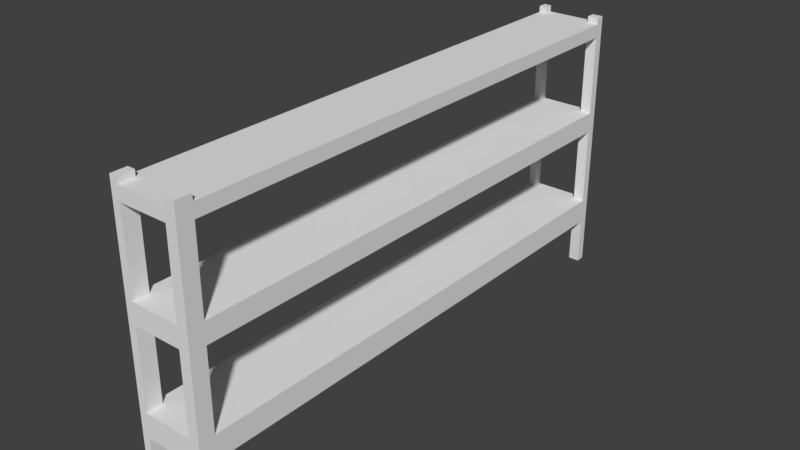 # Source: ToolShelf.blend  (saved by Blender 2.79.0; exported with 4.5.12 LTS)
import bpy
from mathutils import Matrix  # noqa: F401  (used for matrix-valued properties, if any)

bpy.ops.wm.read_factory_settings(use_empty=True)
scene = bpy.context.scene
scene.name = 'Scene'

# ---- collections
col_collection_1 = bpy.data.collections.new('Collection 1'); scene.collection.children.link(col_collection_1)

# ---- materials (node trees are filled in below, after node groups)
mat_material = bpy.data.materials.new('Material')
mat_material.alpha_threshold = 0.0
mat_material.use_transparent_shadow = False
mat_material.roughness = 0.5
mat_material.line_color = (0.0, 0.0, 0.0, 1.0)

# ---- material node trees

# ---- world
world_world = bpy.data.worlds.new('World'); scene.world = world_world
world_world.color = (0.05088, 0.05088, 0.05088)
world_world.use_sun_shadow = False
world_world.sun_shadow_jitter_overblur = 0.0
world_world.cycles.sampling_method = 'MANUAL'

# ---- meshes
me_cube = bpy.data.meshes.new('Cube')
me_cube.from_pydata([(0.5, 4.0, -2.0), (0.5, -4.0, -2.0), (-0.5, -4.0, -2.0), (-0.5, 4.0, -2.0), (0.5, 4.0, 2.0), (0.5, -4.0, 2.0), (-0.5, -4.0, 2.0), (-0.5, 4.0, 2.0), (0.5, 3.871, -2.0), (-0.5, 3.871, -2.0), (0.5, 3.871, 2.0), (-0.5, 3.871, 2.0), (0.5, -3.767, -2.0), (0.5, -3.767, 2.0), (-0.5, -3.767, -2.0), (-0.5, -3.767, 2.0), (-0.5, 3.871, -1.294), (0.5, 3.871, -1.294), (-0.5, -3.767, -1.294), (0.5, -3.767, -1.294), (-0.5, 3.871, -0.9374), (0.5, 3.871, -0.9374), (-0.5, -3.767, -0.9374), (0.5, -3.767, -0.9374), (-0.5, 3.871, 0.2261), (0.5, 3.871, 0.2261), (-0.5, -3.767, 0.2261), (0.5, -3.767, 0.2261), (-0.5, 3.871, 0.5275), (0.5, 3.871, 0.5275), (-0.5, -3.767, 0.5275), (0.5, -3.767, 0.5275), (-0.5, 3.871, 1.708), (0.5, 3.871, 1.708), (-0.5, -3.767, 1.708), (0.5, -3.767, 1.708), (-0.5, 3.871, 1.906), (0.5, 3.871, 1.906), (-0.5, -3.767, 1.906), (0.5, -3.767, 1.906), (0.3368, 4.0, -2.0), (0.3368, -4.0, -2.0), (0.3368, 4.0, 2.0), (0.3368, -4.0, 2.0), (0.3368, 3.871, 2.0), (0.3368, 3.871, -2.0), (0.3368, -3.767, 2.0), (0.3368, -3.767, -2.0), (0.3368, 4.0, -1.294), (0.3368, -4.0, -1.294), (0.3368, 4.0, -0.9374), (0.3368, -4.0, -0.9374), (0.3368, 4.0, 0.2261), (0.3368, -4.0, 0.2261), (0.3368, 4.0, 0.5275), (0.3368, -4.0, 0.5275), (0.3368, 4.0, 1.708), (0.3368, -4.0, 1.708), (0.3368, 4.0, 1.906), (0.3368, -4.0, 1.906), (-0.386, 4.0, -2.0), (-0.386, -4.0, -2.0), (-0.386, 4.0, 2.0), (-0.386, -4.0, 2.0), (-0.386, 3.871, -2.0), (-0.386, -3.767, -2.0), (-0.386, 4.0, -1.294), (-0.386, -4.0, -1.294), (-0.386, 4.0, -0.9374), (-0.386, -4.0, -0.9374), (-0.386, 4.0, 0.2261), (-0.386, -4.0, 0.2261), (-0.386, 4.0, 0.5275), (-0.386, -4.0, 0.5275), (-0.386, 4.0, 1.708), (-0.386, -4.0, 1.708), (-0.386, 4.0, 1.906), (-0.386, -4.0, 1.906), (-0.386, 3.871, 2.0), (-0.386, -3.767, 2.0)], [], [(65, 61, 2, 14), (79, 15, 6, 63), (16, 20, 24, 28, 32, 36, 11, 7, 3, 9), (62, 7, 11, 78), (60, 64, 9, 3), (71, 73, 75, 77, 63, 6, 2, 61, 67, 69), (41, 43, 46, 47), (17, 21, 23, 19), (18, 22, 20, 16), (25, 29, 31, 27), (26, 30, 28, 24), (0, 4, 10, 37, 33, 29, 25, 21, 17, 8), (33, 37, 39, 35), (34, 38, 36, 32), (68, 66, 60, 3, 7, 62, 76, 74, 72, 70), (2, 6, 15, 38, 34, 30, 26, 22, 18, 14), (23, 27, 31, 35, 39, 13, 5, 1, 12, 19), (1, 5, 43, 59, 57, 55, 53, 51, 49, 41), (0, 40, 48, 50, 52, 54, 56, 58, 42, 4), (40, 45, 44, 42), (0, 8, 45, 40), (4, 42, 44, 10), (13, 46, 43, 5), (12, 1, 41, 47), (57, 59, 77, 75), (66, 48, 17, 19, 49, 67, 18, 16), (58, 56, 74, 76), (53, 55, 73, 71), (54, 52, 70, 72), (49, 51, 69, 67), (35, 57, 75, 34, 32, 74, 56, 33), (50, 48, 66, 68), (44, 45, 8, 10), (64, 78, 11, 9), (27, 53, 71, 26, 24, 70, 52, 25), (63, 61, 65, 79), (65, 14, 15, 79), (47, 46, 13, 12), (62, 78, 64, 60), (68, 20, 22, 69, 51, 23, 21, 50), (31, 29, 54, 72, 28, 30, 73, 55), (76, 36, 38, 77, 59, 39, 37, 58)])
_uv = me_cube.uv_layers.new(name='UVMap')
_uv.uv.foreach_set('vector', [0.2738, 0.6667, 0.2738, 0.6861, 0.2657, 0.6861, 0.2657, 0.6667, 0.2575, 0.6667, 0.2657, 0.6667, 0.2657, 0.6861, 0.2575, 0.6861, 0.2353, 0.01075, 0.2098, 0.01075, 0.1267, 0.01075, 0.1052, 0.01075, 0.02083, 0.01075, 0.006746, 0.01075, 0.0, 0.01075, 0.0, 1.192e-07, 0.2857, 0.0, 0.2857, 0.01075, 0.3004, 0.6667, 0.3085, 0.6667, 0.3085, 0.6774, 0.3004, 0.6774, 0.3004, 0.6667, 0.3004, 0.6774, 0.2922, 0.6774, 0.2922, 0.6667, 0.1347, 0.8145, 0.1347, 0.7894, 0.1347, 0.691, 0.1347, 0.6745, 0.1347, 0.6667, 0.1429, 0.6667, 0.1429, 1.0, 0.1347, 1.0, 0.1347, 0.9411, 0.1347, 0.9115, 0.1595, 0.6667, 0.1595, 1.0, 0.1429, 1.0, 0.1429, 0.6667, 0.3362, 0.01075, 0.3616, 0.01075, 0.3616, 0.6472, 0.3362, 0.6472, 0.2353, 0.6472, 0.2098, 0.6472, 0.2098, 0.01075, 0.2353, 0.01075, 0.4447, 0.01075, 0.4662, 0.01075, 0.4662, 0.6472, 0.4447, 0.6472, 0.1267, 0.6472, 0.1052, 0.6472, 0.1052, 0.01075, 0.1267, 0.01075, 0.2857, 0.0, 0.5714, 9.934e-08, 0.5714, 0.01075, 0.5647, 0.01075, 0.5506, 0.01075, 0.4662, 0.01075, 0.4447, 0.01075, 0.3616, 0.01075, 0.3362, 0.01075, 0.2857, 0.01075, 0.5506, 0.01075, 0.5647, 0.01075, 0.5647, 0.6472, 0.5506, 0.6472, 0.02083, 0.6472, 0.006746, 0.6472, 0.006746, 0.01075, 0.02083, 0.01075, 0.008143, 0.9115, 0.008143, 0.9411, 0.008143, 1.0, 1.064e-07, 1.0, 0.0, 0.6667, 0.008143, 0.6667, 0.008143, 0.6745, 0.008143, 0.691, 0.008143, 0.7894, 0.008143, 0.8145, 0.2857, 0.6667, 4.257e-08, 0.6667, 4.257e-08, 0.6472, 0.006746, 0.6472, 0.02083, 0.6472, 0.1052, 0.6472, 0.1267, 0.6472, 0.2098, 0.6472, 0.2353, 0.6472, 0.2857, 0.6472, 0.3616, 0.6472, 0.4447, 0.6472, 0.4662, 0.6472, 0.5506, 0.6472, 0.5647, 0.6472, 0.5714, 0.6472, 0.5714, 0.6667, 0.2857, 0.6667, 0.2857, 0.6472, 0.3362, 0.6472, 0.07143, 1.0, 0.07143, 0.6667, 0.08308, 0.6667, 0.08308, 0.6745, 0.08308, 0.691, 0.08308, 0.7894, 0.08308, 0.8145, 0.08308, 0.9115, 0.08308, 0.9411, 0.08308, 1.0, 0.07143, 1.0, 0.05977, 1.0, 0.05977, 0.9411, 0.05977, 0.9115, 0.05977, 0.8145, 0.05977, 0.7894, 0.05977, 0.691, 0.05977, 0.6745, 0.05977, 0.6667, 0.07143, 0.6667, 0.2087, 0.6667, 0.2179, 0.6667, 0.2179, 1.0, 0.2087, 1.0, 0.283, 0.6667, 0.2922, 0.6667, 0.2922, 0.6803, 0.283, 0.6803, 0.2738, 0.6803, 0.2738, 0.6667, 0.283, 0.6667, 0.283, 0.6803, 0.2342, 0.6667, 0.2459, 0.6667, 0.2459, 0.6861, 0.2342, 0.6861, 0.2575, 0.6667, 0.2575, 0.6861, 0.2459, 0.6861, 0.2459, 0.6667, 0.08308, 0.691, 0.08308, 0.6745, 0.1347, 0.6745, 0.1347, 0.691, 0.7061, 0.6667, 0.6545, 0.6667, 0.6429, 0.6559, 0.6429, 0.01944, 0.6545, 0.0, 0.7061, 7.947e-08, 0.7143, 0.01944, 0.7143, 0.6559, 0.05977, 0.6745, 0.05977, 0.691, 0.008143, 0.691, 0.008143, 0.6745, 0.08308, 0.8145, 0.08308, 0.7894, 0.1347, 0.7894, 0.1347, 0.8145, 0.05977, 0.7894, 0.05977, 0.8145, 0.008143, 0.8145, 0.008143, 0.7894, 0.08308, 0.9411, 0.08308, 0.9115, 0.1347, 0.9115, 0.1347, 0.9411, 0.5714, 0.01944, 0.5831, 0.0, 0.6347, 2.384e-07, 0.6429, 0.01944, 0.6429, 0.6559, 0.6347, 0.6667, 0.5831, 0.6667, 0.5714, 0.6559, 0.05977, 0.9115, 0.05977, 0.9411, 0.008143, 0.9411, 0.008143, 0.9115, 0.1995, 0.6667, 0.1995, 1.0, 0.1878, 1.0, 0.1878, 0.6667, 0.2342, 0.6667, 0.2342, 1.0, 0.2261, 1.0, 0.2261, 0.6667, 0.9286, 0.6472, 0.9169, 0.6667, 0.8653, 0.6667, 0.8571, 0.6472, 0.8571, 0.01075, 0.8653, 0.0, 0.9169, 9.934e-08, 0.9286, 0.01075, 0.1762, 0.6667, 0.1762, 1.0, 0.1595, 1.0, 0.1595, 0.6667, 0.2261, 1.0, 0.2179, 1.0, 0.2179, 0.6667, 0.2261, 0.6667, 0.1762, 1.0, 0.1762, 0.6667, 0.1878, 0.6667, 0.1878, 1.0, 0.2087, 1.0, 0.1995, 1.0, 0.1995, 0.6667, 0.2087, 0.6667, 0.9367, 0.6667, 0.9286, 0.6559, 0.9286, 0.01944, 0.9367, 7.947e-08, 0.9883, 0.0, 1.0, 0.01944, 1.0, 0.6559, 0.9883, 0.6667, 0.8571, 0.01944, 0.8571, 0.6559, 0.8455, 0.6667, 0.7939, 0.6667, 0.7857, 0.6559, 0.7857, 0.01944, 0.7939, 1.391e-07, 0.8455, 0.0, 0.7776, 0.0, 0.7857, 0.01075, 0.7857, 0.6472, 0.7776, 0.6667, 0.7259, 0.6667, 0.7143, 0.6472, 0.7143, 0.01075, 0.7259, 1.192e-07])
me_cube.materials.append(mat_material)
me_cube.use_remesh_preserve_volume = False
me_cube.use_remesh_preserve_attributes = False
me_cube.use_mirror_vertex_groups = False
me_cube.update()

# ---- objects
ob_cube = bpy.data.objects.new('Cube', me_cube)

# ---- transforms, parenting, visibility, modifiers, constraints
ob_cube.location = (0.0, 0.0, 2.014)
ob_cube.lock_rotations_4d = False
ob_cube.empty_display_type = 'ARROWS'
ob_cube.lineart.crease_threshold = 0.0

# ---- collection membership
col_collection_1.objects.link(ob_cube)

# ---- scene / render settings (as saved in the file)
scene.frame_start = 1; scene.frame_end = 250; scene.frame_set(1)
scene.render.engine = 'BLENDER_EEVEE_NEXT'
scene.render.resolution_percentage = 50
scene.render.dither_intensity = 0.0
scene.cycles.use_denoising = False
scene.cycles.samples = 128
scene.cycles.sampling_pattern = 'TABULATED_SOBOL'
scene.cycles.use_adaptive_sampling = False
scene.cycles.use_light_tree = False
scene.cycles.blur_glossy = 0.0
scene.cycles.sample_clamp_indirect = 0.0
scene.view_settings.view_transform = 'Standard'
bpy.context.view_layer.update()

# ---- added for rendering (the .blend has no active camera and no usable light): camera, sun
cam_auto = bpy.data.cameras.new('AutoCamera')
cam_auto.lens = 50.0
cam_auto.sensor_width = 36.0
cam_auto.clip_end = 1000.0
ob_auto_camera = bpy.data.objects.new('AutoCamera', cam_auto)
scene.collection.objects.link(ob_auto_camera)
ob_auto_camera.location = (8.32702, -9.99243, 8.67576)
ob_auto_camera.rotation_euler = (1.09748, -7.21219e-08, 0.694738)
scene.camera = ob_auto_camera
light_auto_sun = bpy.data.lights.new('AutoSun', 'SUN')
light_auto_sun.energy = 3.0
light_auto_sun.angle = 0.0523599
ob_auto_sun = bpy.data.objects.new('AutoSun', light_auto_sun)
scene.collection.objects.link(ob_auto_sun)
ob_auto_sun.rotation_euler = (0.872665, 0.174533, 0.523599)
bpy.context.view_layer.update()

